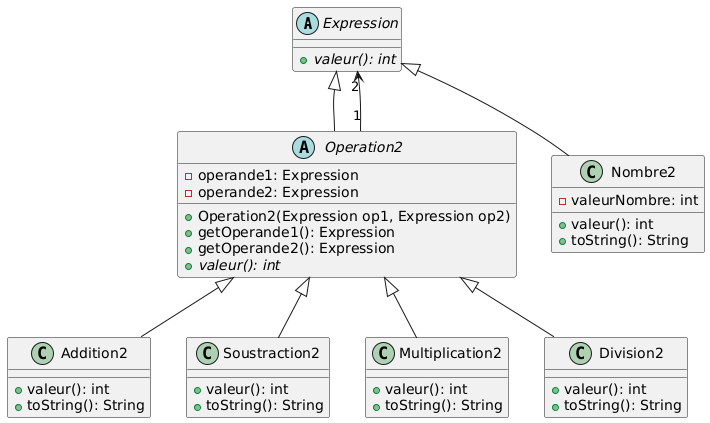

The diagram above was rendered by PlantUML. Its source (embedded in the PNG):
@startuml
abstract class Expression {
  +{abstract} valeur(): int
}

abstract class Operation2 {
  -operande1: Expression
  -operande2: Expression
  +Operation2(Expression op1, Expression op2)
  +getOperande1(): Expression
  +getOperande2(): Expression
  +{abstract} valeur(): int
}

class Addition2 {
  +valeur(): int
  +toString(): String
}

class Soustraction2 {
  +valeur(): int
  +toString(): String
}

class Multiplication2 {
  +valeur(): int
  +toString(): String
}

class Division2 {
  +valeur(): int
  +toString(): String
}

class Nombre2 {
  -valeurNombre: int
  +valeur(): int
  +toString(): String
}

Expression <|-- Operation2
Expression <|-- Nombre2
Operation2 <|-- Addition2
Operation2 <|-- Soustraction2
Operation2 <|-- Multiplication2
Operation2 <|-- Division2
Operation2 "1" --> "2" Expression
@enduml